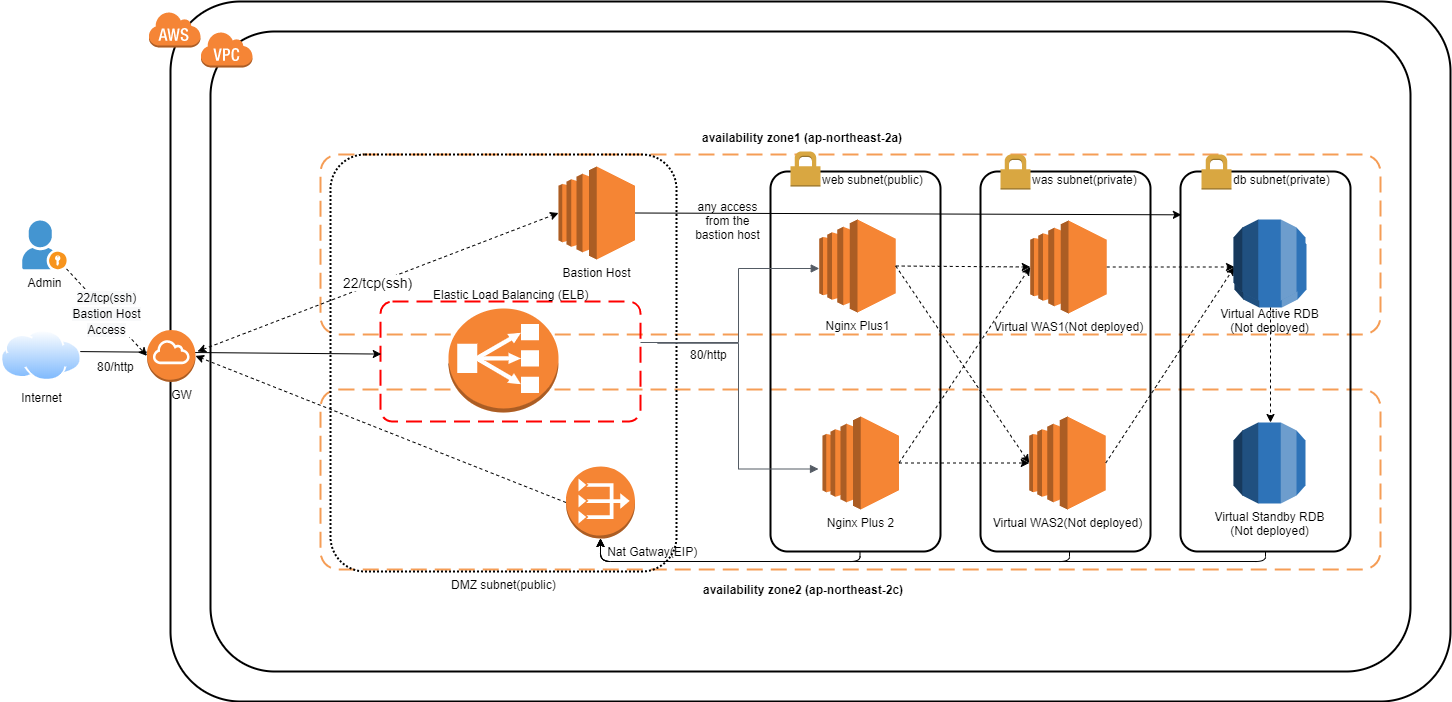

The diagram above was exported from draw.io. Its source (the exported page's mxGraphModel, read from the mxfile embedded in the PNG):
<mxGraphModel dx="1038" dy="548" grid="1" gridSize="10" guides="1" tooltips="1" connect="1" arrows="1" fold="1" page="1" pageScale="1" pageWidth="827" pageHeight="1169" math="0" shadow="0">
  <root>
    <mxCell id="0" />
    <mxCell id="1" parent="0" />
    <mxCell id="jq2Oelhgm2ki6Z78_Ahq-8" value="" style="rounded=1;arcSize=10;dashed=1;strokeColor=#F59D56;fillColor=none;gradientColor=none;dashPattern=8 4;strokeWidth=2;" parent="1" vertex="1">
      <mxGeometry x="330" y="173" width="1060" height="180" as="geometry" />
    </mxCell>
    <mxCell id="jq2Oelhgm2ki6Z78_Ahq-11" value="" style="rounded=1;arcSize=10;dashed=1;strokeColor=#F59D56;fillColor=none;gradientColor=none;dashPattern=8 4;strokeWidth=2;" parent="1" vertex="1">
      <mxGeometry x="330" y="408" width="1060" height="180" as="geometry" />
    </mxCell>
    <mxCell id="jq2Oelhgm2ki6Z78_Ahq-16" value="" style="rounded=1;arcSize=10;dashed=0;fillColor=none;gradientColor=none;strokeWidth=2;" parent="1" vertex="1">
      <mxGeometry x="220" y="50" width="1200" height="640" as="geometry" />
    </mxCell>
    <mxCell id="jq2Oelhgm2ki6Z78_Ahq-17" value="" style="dashed=0;html=1;shape=mxgraph.aws3.virtual_private_cloud;fillColor=#F58536;gradientColor=none;dashed=0;" parent="1" vertex="1">
      <mxGeometry x="210" y="50" width="52" height="36" as="geometry" />
    </mxCell>
    <mxCell id="jq2Oelhgm2ki6Z78_Ahq-20" value="" style="rounded=1;arcSize=10;dashed=0;fillColor=none;gradientColor=none;strokeWidth=2;" parent="1" vertex="1">
      <mxGeometry x="180" y="20" width="1280" height="700" as="geometry" />
    </mxCell>
    <mxCell id="jq2Oelhgm2ki6Z78_Ahq-21" value="" style="dashed=0;html=1;shape=mxgraph.aws3.cloud;fillColor=#F58536;gradientColor=none;dashed=0;" parent="1" vertex="1">
      <mxGeometry x="158" y="30" width="52" height="36" as="geometry" />
    </mxCell>
    <mxCell id="jq2Oelhgm2ki6Z78_Ahq-30" value="" style="rounded=1;arcSize=10;dashed=0;fillColor=none;gradientColor=none;strokeWidth=2;" parent="1" vertex="1">
      <mxGeometry x="780" y="190" width="170" height="380" as="geometry" />
    </mxCell>
    <mxCell id="jq2Oelhgm2ki6Z78_Ahq-31" value="" style="dashed=0;html=1;shape=mxgraph.aws3.permissions;fillColor=#D9A741;gradientColor=none;dashed=0;" parent="1" vertex="1">
      <mxGeometry x="800" y="170" width="30" height="35" as="geometry" />
    </mxCell>
    <mxCell id="jq2Oelhgm2ki6Z78_Ahq-38" value="" style="rounded=1;arcSize=10;dashed=0;fillColor=none;gradientColor=none;strokeWidth=2;" parent="1" vertex="1">
      <mxGeometry x="990" y="190" width="170" height="380" as="geometry" />
    </mxCell>
    <mxCell id="jq2Oelhgm2ki6Z78_Ahq-39" value="" style="rounded=1;arcSize=10;dashed=0;fillColor=none;gradientColor=none;strokeWidth=2;" parent="1" vertex="1">
      <mxGeometry x="1190" y="190" width="170" height="380" as="geometry" />
    </mxCell>
    <mxCell id="jq2Oelhgm2ki6Z78_Ahq-40" value="" style="dashed=0;html=1;shape=mxgraph.aws3.permissions;fillColor=#D9A741;gradientColor=none;dashed=0;" parent="1" vertex="1">
      <mxGeometry x="1010" y="173" width="30" height="35" as="geometry" />
    </mxCell>
    <mxCell id="jq2Oelhgm2ki6Z78_Ahq-41" value="" style="dashed=0;html=1;shape=mxgraph.aws3.permissions;fillColor=#D9A741;gradientColor=none;dashed=0;" parent="1" vertex="1">
      <mxGeometry x="1211" y="173" width="30" height="35" as="geometry" />
    </mxCell>
    <mxCell id="jq2Oelhgm2ki6Z78_Ahq-42" value="was subnet(private)" style="text;html=1;" parent="1" vertex="1">
      <mxGeometry x="1040" y="185" width="90" height="30" as="geometry" />
    </mxCell>
    <mxCell id="jq2Oelhgm2ki6Z78_Ahq-43" value="web subnet(public)" style="text;html=1;" parent="1" vertex="1">
      <mxGeometry x="830" y="185" width="90" height="20" as="geometry" />
    </mxCell>
    <mxCell id="jq2Oelhgm2ki6Z78_Ahq-44" value="db subnet(private)" style="text;html=1;" parent="1" vertex="1">
      <mxGeometry x="1241" y="185" width="90" height="30" as="geometry" />
    </mxCell>
    <mxCell id="jq2Oelhgm2ki6Z78_Ahq-45" value="&lt;b&gt;availability zone2 (ap-northeast-2c)&lt;/b&gt;" style="text;html=1;" parent="1" vertex="1">
      <mxGeometry x="711" y="595" width="90" height="30" as="geometry" />
    </mxCell>
    <mxCell id="jq2Oelhgm2ki6Z78_Ahq-46" value="&lt;b&gt;availability zone1 (ap-northeast-2a)&lt;/b&gt;" style="text;html=1;" parent="1" vertex="1">
      <mxGeometry x="710" y="143" width="90" height="30" as="geometry" />
    </mxCell>
    <mxCell id="jq2Oelhgm2ki6Z78_Ahq-47" value="" style="rounded=1;arcSize=10;dashed=1;fillColor=none;gradientColor=none;dashPattern=1 1;strokeWidth=2;" parent="1" vertex="1">
      <mxGeometry x="340" y="173" width="346" height="417" as="geometry" />
    </mxCell>
    <mxCell id="jq2Oelhgm2ki6Z78_Ahq-48" value="DMZ subnet(public)" style="text;html=1;" parent="1" vertex="1">
      <mxGeometry x="459" y="590" width="90" height="30" as="geometry" />
    </mxCell>
    <mxCell id="jq2Oelhgm2ki6Z78_Ahq-49" value="Nginx Plus1" style="outlineConnect=0;dashed=0;verticalLabelPosition=bottom;verticalAlign=top;align=center;html=1;shape=mxgraph.aws3.ec2;fillColor=#F58534;gradientColor=none;" parent="1" vertex="1">
      <mxGeometry x="828.75" y="238" width="76.5" height="93" as="geometry" />
    </mxCell>
    <mxCell id="jq2Oelhgm2ki6Z78_Ahq-50" value="Nginx Plus 2" style="outlineConnect=0;dashed=0;verticalLabelPosition=bottom;verticalAlign=top;align=center;html=1;shape=mxgraph.aws3.ec2;fillColor=#F58534;gradientColor=none;" parent="1" vertex="1">
      <mxGeometry x="832" y="435" width="76.5" height="93" as="geometry" />
    </mxCell>
    <mxCell id="jq2Oelhgm2ki6Z78_Ahq-51" value="Virtual WAS2(Not deployed)" style="outlineConnect=0;dashed=0;verticalLabelPosition=bottom;verticalAlign=top;align=center;html=1;shape=mxgraph.aws3.ec2;fillColor=#F58534;gradientColor=none;" parent="1" vertex="1">
      <mxGeometry x="1038.75" y="435" width="76.5" height="93" as="geometry" />
    </mxCell>
    <mxCell id="jq2Oelhgm2ki6Z78_Ahq-52" value="Virtual WAS1(Not deployed)" style="outlineConnect=0;dashed=0;verticalLabelPosition=bottom;verticalAlign=top;align=center;html=1;shape=mxgraph.aws3.ec2;fillColor=#F58534;gradientColor=none;" parent="1" vertex="1">
      <mxGeometry x="1039.75" y="239" width="76.5" height="93" as="geometry" />
    </mxCell>
    <mxCell id="jq2Oelhgm2ki6Z78_Ahq-55" value="Virtual Standby RDB&lt;br&gt;(Not deployed)" style="outlineConnect=0;dashed=0;verticalLabelPosition=bottom;verticalAlign=top;align=center;html=1;shape=mxgraph.aws3.rds;fillColor=#2E73B8;gradientColor=none;" parent="1" vertex="1">
      <mxGeometry x="1243" y="441" width="72" height="81" as="geometry" />
    </mxCell>
    <mxCell id="jq2Oelhgm2ki6Z78_Ahq-56" value="" style="outlineConnect=0;dashed=0;verticalLabelPosition=bottom;verticalAlign=top;align=center;html=1;shape=mxgraph.aws3.rds;fillColor=#2E73B8;gradientColor=none;" parent="1" vertex="1">
      <mxGeometry x="1244" y="245" width="72" height="81" as="geometry" />
    </mxCell>
    <mxCell id="jq2Oelhgm2ki6Z78_Ahq-57" value="" style="outlineConnect=0;dashed=0;verticalLabelPosition=bottom;verticalAlign=top;align=center;html=1;shape=mxgraph.aws3.classic_load_balancer;fillColor=#F58534;gradientColor=none;" parent="1" vertex="1">
      <mxGeometry x="458" y="327" width="110" height="104" as="geometry" />
    </mxCell>
    <mxCell id="jq2Oelhgm2ki6Z78_Ahq-58" value="" style="rounded=1;arcSize=10;dashed=1;strokeColor=#ff0000;fillColor=none;gradientColor=none;dashPattern=8 4;strokeWidth=2;" parent="1" vertex="1">
      <mxGeometry x="390" y="320" width="260" height="120" as="geometry" />
    </mxCell>
    <mxCell id="jq2Oelhgm2ki6Z78_Ahq-59" value="&amp;nbsp; &amp;nbsp; &amp;nbsp; &amp;nbsp; &amp;nbsp; &amp;nbsp; Elastic Load Balancing (ELB)" style="text;html=1;" parent="1" vertex="1">
      <mxGeometry x="400.5" y="300" width="90" height="30" as="geometry" />
    </mxCell>
    <mxCell id="jq2Oelhgm2ki6Z78_Ahq-63" value="" style="edgeStyle=orthogonalEdgeStyle;html=1;endArrow=block;elbow=vertical;startArrow=none;endFill=1;strokeColor=#545B64;rounded=0;" parent="1" source="jq2Oelhgm2ki6Z78_Ahq-58" target="jq2Oelhgm2ki6Z78_Ahq-49" edge="1">
      <mxGeometry width="100" relative="1" as="geometry">
        <mxPoint x="758" y="417" as="sourcePoint" />
        <mxPoint x="858" y="417" as="targetPoint" />
        <Array as="points">
          <mxPoint x="748" y="361" />
          <mxPoint x="748" y="287" />
        </Array>
      </mxGeometry>
    </mxCell>
    <mxCell id="jq2Oelhgm2ki6Z78_Ahq-64" value="" style="edgeStyle=orthogonalEdgeStyle;html=1;endArrow=block;elbow=vertical;startArrow=none;endFill=1;strokeColor=#545B64;rounded=0;exitX=1;exitY=0.5;exitDx=0;exitDy=0;entryX=0;entryY=0.5;entryDx=0;entryDy=0;entryPerimeter=0;" parent="1" edge="1">
      <mxGeometry width="100" relative="1" as="geometry">
        <mxPoint x="667" y="361.75" as="sourcePoint" />
        <mxPoint x="828" y="487.5" as="targetPoint" />
        <Array as="points">
          <mxPoint x="748" y="362" />
          <mxPoint x="748" y="488" />
        </Array>
      </mxGeometry>
    </mxCell>
    <mxCell id="jq2Oelhgm2ki6Z78_Ahq-65" value="80/http" style="text;html=1;" parent="1" vertex="1">
      <mxGeometry x="698" y="360" width="90" height="20" as="geometry" />
    </mxCell>
    <mxCell id="jq2Oelhgm2ki6Z78_Ahq-67" value="" style="endArrow=classic;html=1;entryX=0.003;entryY=0.438;entryDx=0;entryDy=0;entryPerimeter=0;" parent="1" target="jq2Oelhgm2ki6Z78_Ahq-58" edge="1">
      <mxGeometry width="50" height="50" relative="1" as="geometry">
        <mxPoint x="80" y="370.00614754098365" as="sourcePoint" />
        <mxPoint x="390" y="380" as="targetPoint" />
      </mxGeometry>
    </mxCell>
    <mxCell id="jq2Oelhgm2ki6Z78_Ahq-68" value="80/http" style="text;html=1;" parent="1" vertex="1">
      <mxGeometry x="105" y="371.5" width="90" height="20" as="geometry" />
    </mxCell>
    <mxCell id="1oPljENQGYp-lRyXMEuR-1" value="Bastion Host" style="outlineConnect=0;dashed=0;verticalLabelPosition=bottom;verticalAlign=top;align=center;html=1;shape=mxgraph.aws3.ec2;fillColor=#F58534;gradientColor=none;" vertex="1" parent="1">
      <mxGeometry x="568" y="185" width="76.5" height="93" as="geometry" />
    </mxCell>
    <mxCell id="1oPljENQGYp-lRyXMEuR-4" value="" style="endArrow=classic;html=1;exitX=1;exitY=0.5;exitDx=0;exitDy=0;exitPerimeter=0;entryX=0.005;entryY=0.114;entryDx=0;entryDy=0;entryPerimeter=0;" edge="1" parent="1" source="1oPljENQGYp-lRyXMEuR-1" target="jq2Oelhgm2ki6Z78_Ahq-39">
      <mxGeometry width="50" height="50" relative="1" as="geometry">
        <mxPoint x="790" y="390" as="sourcePoint" />
        <mxPoint x="1188" y="227" as="targetPoint" />
      </mxGeometry>
    </mxCell>
    <mxCell id="1oPljENQGYp-lRyXMEuR-6" value="any access&lt;br&gt;from the&lt;br&gt;bastion host" style="text;html=1;align=center;verticalAlign=middle;resizable=0;points=[];" vertex="1" connectable="0" parent="1oPljENQGYp-lRyXMEuR-4">
      <mxGeometry x="-0.4241" y="-4" relative="1" as="geometry">
        <mxPoint x="-65" y="2" as="offset" />
      </mxGeometry>
    </mxCell>
    <mxCell id="1oPljENQGYp-lRyXMEuR-7" value="" style="html=1;labelBackgroundColor=#ffffff;startArrow=none;startFill=0;startSize=6;endArrow=classic;endFill=1;endSize=6;jettySize=auto;orthogonalLoop=1;strokeWidth=1;dashed=1;fontSize=14;exitX=1;exitY=0.5;exitDx=0;exitDy=0;exitPerimeter=0;entryX=0;entryY=0.5;entryDx=0;entryDy=0;entryPerimeter=0;" edge="1" parent="1" source="jq2Oelhgm2ki6Z78_Ahq-50" target="jq2Oelhgm2ki6Z78_Ahq-51">
      <mxGeometry width="60" height="60" relative="1" as="geometry">
        <mxPoint x="930" y="290" as="sourcePoint" />
        <mxPoint x="990" y="230" as="targetPoint" />
      </mxGeometry>
    </mxCell>
    <mxCell id="1oPljENQGYp-lRyXMEuR-8" value="" style="html=1;labelBackgroundColor=#ffffff;startArrow=none;startFill=0;startSize=6;endArrow=classic;endFill=1;endSize=6;jettySize=auto;orthogonalLoop=1;strokeWidth=1;dashed=1;fontSize=14;entryX=0;entryY=0.5;entryDx=0;entryDy=0;entryPerimeter=0;exitX=1;exitY=0.5;exitDx=0;exitDy=0;exitPerimeter=0;" edge="1" parent="1" source="jq2Oelhgm2ki6Z78_Ahq-49" target="jq2Oelhgm2ki6Z78_Ahq-52">
      <mxGeometry width="60" height="60" relative="1" as="geometry">
        <mxPoint x="910" y="286" as="sourcePoint" />
        <mxPoint x="1033.5" y="286" as="targetPoint" />
      </mxGeometry>
    </mxCell>
    <mxCell id="1oPljENQGYp-lRyXMEuR-9" value="" style="html=1;labelBackgroundColor=#ffffff;startArrow=none;startFill=0;startSize=6;endArrow=classic;endFill=1;endSize=6;jettySize=auto;orthogonalLoop=1;strokeWidth=1;dashed=1;fontSize=14;exitX=1;exitY=0.5;exitDx=0;exitDy=0;exitPerimeter=0;entryX=0;entryY=0.5;entryDx=0;entryDy=0;entryPerimeter=0;" edge="1" parent="1" source="jq2Oelhgm2ki6Z78_Ahq-49" target="jq2Oelhgm2ki6Z78_Ahq-51">
      <mxGeometry width="60" height="60" relative="1" as="geometry">
        <mxPoint x="913.25" y="296" as="sourcePoint" />
        <mxPoint x="1047.75" y="296.5" as="targetPoint" />
      </mxGeometry>
    </mxCell>
    <mxCell id="1oPljENQGYp-lRyXMEuR-10" value="" style="html=1;labelBackgroundColor=#ffffff;startArrow=none;startFill=0;startSize=6;endArrow=classic;endFill=1;endSize=6;jettySize=auto;orthogonalLoop=1;strokeWidth=1;dashed=1;fontSize=14;exitX=1;exitY=0.5;exitDx=0;exitDy=0;exitPerimeter=0;entryX=0;entryY=0.5;entryDx=0;entryDy=0;entryPerimeter=0;" edge="1" parent="1" source="jq2Oelhgm2ki6Z78_Ahq-50" target="jq2Oelhgm2ki6Z78_Ahq-52">
      <mxGeometry width="60" height="60" relative="1" as="geometry">
        <mxPoint x="913.25" y="296.5" as="sourcePoint" />
        <mxPoint x="1046.75" y="496.5" as="targetPoint" />
      </mxGeometry>
    </mxCell>
    <mxCell id="1oPljENQGYp-lRyXMEuR-12" value="" style="html=1;labelBackgroundColor=#ffffff;startArrow=none;startFill=0;startSize=6;endArrow=classic;endFill=1;endSize=6;jettySize=auto;orthogonalLoop=1;strokeWidth=1;dashed=1;fontSize=14;exitX=1;exitY=0.5;exitDx=0;exitDy=0;exitPerimeter=0;entryX=0;entryY=0.5;entryDx=0;entryDy=0;entryPerimeter=0;" edge="1" parent="1" source="jq2Oelhgm2ki6Z78_Ahq-52" target="jq2Oelhgm2ki6Z78_Ahq-56">
      <mxGeometry width="60" height="60" relative="1" as="geometry">
        <mxPoint x="1130" y="286" as="sourcePoint" />
        <mxPoint x="1264.5" y="286.5" as="targetPoint" />
      </mxGeometry>
    </mxCell>
    <mxCell id="1oPljENQGYp-lRyXMEuR-13" value="" style="html=1;labelBackgroundColor=#ffffff;startArrow=none;startFill=0;startSize=6;endArrow=classic;endFill=1;endSize=6;jettySize=auto;orthogonalLoop=1;strokeWidth=1;dashed=1;fontSize=14;exitX=0.5;exitY=1;exitDx=0;exitDy=0;exitPerimeter=0;entryX=0.5;entryY=0;entryDx=0;entryDy=0;entryPerimeter=0;" edge="1" parent="1" source="jq2Oelhgm2ki6Z78_Ahq-56">
      <mxGeometry width="60" height="60" relative="1" as="geometry">
        <mxPoint x="1281" y="326" as="sourcePoint" />
        <mxPoint x="1280" y="441" as="targetPoint" />
      </mxGeometry>
    </mxCell>
    <mxCell id="1oPljENQGYp-lRyXMEuR-15" value="" style="html=1;labelBackgroundColor=#ffffff;startArrow=none;startFill=0;startSize=6;endArrow=classic;endFill=1;endSize=6;jettySize=auto;orthogonalLoop=1;strokeWidth=1;dashed=1;fontSize=14;exitX=1;exitY=0.5;exitDx=0;exitDy=0;exitPerimeter=0;entryX=0;entryY=0.5;entryDx=0;entryDy=0;entryPerimeter=0;" edge="1" parent="1" source="jq2Oelhgm2ki6Z78_Ahq-51" target="jq2Oelhgm2ki6Z78_Ahq-56">
      <mxGeometry width="60" height="60" relative="1" as="geometry">
        <mxPoint x="1287" y="337" as="sourcePoint" />
        <mxPoint x="1287" y="456" as="targetPoint" />
      </mxGeometry>
    </mxCell>
    <mxCell id="1oPljENQGYp-lRyXMEuR-16" value="Virtual Active RDB&lt;br&gt;(Not deployed)" style="outlineConnect=0;dashed=0;verticalLabelPosition=bottom;verticalAlign=top;align=center;html=1;shape=mxgraph.aws3.rds;fillColor=#2E73B8;gradientColor=none;" vertex="1" parent="1">
      <mxGeometry x="1243" y="238" width="72" height="81" as="geometry" />
    </mxCell>
    <mxCell id="1oPljENQGYp-lRyXMEuR-17" value="Internet" style="aspect=fixed;perimeter=ellipsePerimeter;html=1;align=center;shadow=0;dashed=0;spacingTop=3;image;image=img/lib/active_directory/internet_cloud.svg;" vertex="1" parent="1">
      <mxGeometry x="10" y="348.38" width="81.75" height="51.5" as="geometry" />
    </mxCell>
    <mxCell id="1oPljENQGYp-lRyXMEuR-18" value="&amp;nbsp; &amp;nbsp; &amp;nbsp; GW" style="outlineConnect=0;dashed=0;verticalLabelPosition=bottom;verticalAlign=top;align=center;html=1;shape=mxgraph.aws3.internet_gateway;fillColor=#F58534;gradientColor=none;" vertex="1" parent="1">
      <mxGeometry x="156.5" y="348.38" width="48.5" height="52" as="geometry" />
    </mxCell>
    <mxCell id="1oPljENQGYp-lRyXMEuR-20" value="&amp;nbsp; &amp;nbsp; &amp;nbsp; &amp;nbsp; &amp;nbsp; &amp;nbsp; &amp;nbsp; &amp;nbsp; &amp;nbsp; &amp;nbsp; &amp;nbsp; &amp;nbsp; &amp;nbsp; &amp;nbsp; &amp;nbsp; &amp;nbsp;Nat Gatway(EIP)" style="outlineConnect=0;dashed=0;verticalLabelPosition=bottom;verticalAlign=top;align=center;html=1;shape=mxgraph.aws3.vpc_nat_gateway;fillColor=#F58534;gradientColor=none;" vertex="1" parent="1">
      <mxGeometry x="575.5" y="485" width="69" height="72" as="geometry" />
    </mxCell>
    <mxCell id="1oPljENQGYp-lRyXMEuR-26" value="" style="html=1;labelBackgroundColor=#ffffff;startArrow=none;startFill=0;startSize=6;endArrow=classic;endFill=1;endSize=6;jettySize=auto;orthogonalLoop=1;strokeWidth=1;dashed=1;fontSize=14;exitX=0;exitY=0.5;exitDx=0;exitDy=0;exitPerimeter=0;entryX=1;entryY=0.5;entryDx=0;entryDy=0;entryPerimeter=0;" edge="1" parent="1" source="1oPljENQGYp-lRyXMEuR-20" target="1oPljENQGYp-lRyXMEuR-18">
      <mxGeometry width="60" height="60" relative="1" as="geometry">
        <mxPoint x="864.5" y="485.95" as="sourcePoint" />
        <mxPoint x="230" y="485.0015695067265" as="targetPoint" />
      </mxGeometry>
    </mxCell>
    <mxCell id="1oPljENQGYp-lRyXMEuR-31" value="22/tcp(ssh)" style="html=1;labelBackgroundColor=#ffffff;startArrow=classic;startFill=1;startSize=6;endArrow=classic;endFill=1;endSize=6;jettySize=auto;orthogonalLoop=1;strokeWidth=1;dashed=1;fontSize=14;entryX=0;entryY=0.5;entryDx=0;entryDy=0;entryPerimeter=0;" edge="1" parent="1" target="1oPljENQGYp-lRyXMEuR-1">
      <mxGeometry width="60" height="60" relative="1" as="geometry">
        <mxPoint x="207" y="370" as="sourcePoint" />
        <mxPoint x="550" y="390" as="targetPoint" />
      </mxGeometry>
    </mxCell>
    <mxCell id="1oPljENQGYp-lRyXMEuR-41" value="" style="edgeStyle=segmentEdgeStyle;endArrow=classic;html=1;exitX=0.5;exitY=1;exitDx=0;exitDy=0;" edge="1" parent="1" source="jq2Oelhgm2ki6Z78_Ahq-39" target="1oPljENQGYp-lRyXMEuR-20">
      <mxGeometry width="50" height="50" relative="1" as="geometry">
        <mxPoint x="870" y="450" as="sourcePoint" />
        <mxPoint x="920" y="400" as="targetPoint" />
        <Array as="points">
          <mxPoint x="1275" y="580" />
          <mxPoint x="610" y="580" />
        </Array>
      </mxGeometry>
    </mxCell>
    <mxCell id="1oPljENQGYp-lRyXMEuR-42" value="" style="edgeStyle=segmentEdgeStyle;endArrow=classic;html=1;exitX=0.5;exitY=1;exitDx=0;exitDy=0;" edge="1" parent="1">
      <mxGeometry width="50" height="50" relative="1" as="geometry">
        <mxPoint x="1079" y="570" as="sourcePoint" />
        <mxPoint x="610" y="557" as="targetPoint" />
        <Array as="points">
          <mxPoint x="1079" y="580" />
          <mxPoint x="610" y="580" />
        </Array>
      </mxGeometry>
    </mxCell>
    <mxCell id="1oPljENQGYp-lRyXMEuR-43" value="" style="edgeStyle=segmentEdgeStyle;endArrow=classic;html=1;exitX=0.5;exitY=1;exitDx=0;exitDy=0;" edge="1" parent="1">
      <mxGeometry width="50" height="50" relative="1" as="geometry">
        <mxPoint x="869.5" y="570" as="sourcePoint" />
        <mxPoint x="610" y="557" as="targetPoint" />
        <Array as="points">
          <mxPoint x="870" y="580" />
          <mxPoint x="610" y="580" />
        </Array>
      </mxGeometry>
    </mxCell>
    <mxCell id="1oPljENQGYp-lRyXMEuR-44" value="Admin" style="shadow=0;dashed=0;html=1;strokeColor=none;fillColor=#4495D1;labelPosition=center;verticalLabelPosition=bottom;verticalAlign=top;align=center;outlineConnect=0;shape=mxgraph.veeam.portal_admin;" vertex="1" parent="1">
      <mxGeometry x="31.670000000000016" y="239" width="44.4" height="48.8" as="geometry" />
    </mxCell>
    <mxCell id="1oPljENQGYp-lRyXMEuR-51" value="&lt;span style=&quot;font-size: 12px ; background-color: rgb(248 , 249 , 250)&quot;&gt;22/tcp(ssh)&lt;/span&gt;&lt;br style=&quot;font-size: 12px ; background-color: rgb(248 , 249 , 250)&quot;&gt;&lt;span style=&quot;font-size: 12px ; background-color: rgb(248 , 249 , 250)&quot;&gt;Bastion Host&lt;/span&gt;&lt;br style=&quot;font-size: 12px ; background-color: rgb(248 , 249 , 250)&quot;&gt;&lt;span style=&quot;font-size: 12px ; background-color: rgb(248 , 249 , 250)&quot;&gt;Access&lt;/span&gt;" style="html=1;labelBackgroundColor=#ffffff;startArrow=none;startFill=0;startSize=6;endArrow=classic;endFill=1;endSize=6;jettySize=auto;orthogonalLoop=1;strokeWidth=1;dashed=1;fontSize=14;entryX=0;entryY=0.5;entryDx=0;entryDy=0;entryPerimeter=0;" edge="1" parent="1" source="1oPljENQGYp-lRyXMEuR-44" target="1oPljENQGYp-lRyXMEuR-18">
      <mxGeometry width="60" height="60" relative="1" as="geometry">
        <mxPoint x="420" y="360" as="sourcePoint" />
        <mxPoint x="480" y="300" as="targetPoint" />
      </mxGeometry>
    </mxCell>
  </root>
</mxGraphModel>